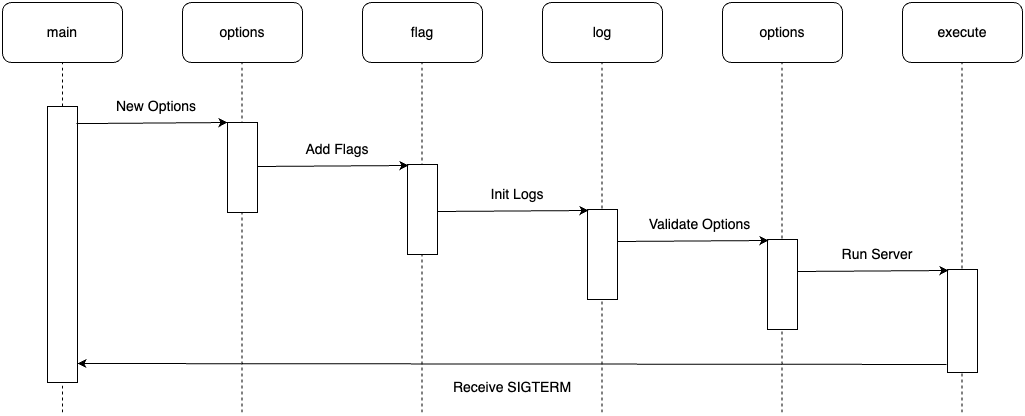

The diagram above was exported from draw.io. Its source (the exported page's mxGraphModel, read from the mxfile embedded in the PNG):
<mxGraphModel dx="1194" dy="669" grid="1" gridSize="10" guides="1" tooltips="1" connect="1" arrows="1" fold="1" page="1" pageScale="1" pageWidth="1169" pageHeight="827" math="0" shadow="0">
  <root>
    <mxCell id="0" />
    <mxCell id="1" parent="0" />
    <mxCell id="nL6GsJO9lV5vUVpr0rzJ-1" value="&lt;font style=&quot;font-size: 14px;&quot;&gt;main&lt;/font&gt;" style="rounded=1;whiteSpace=wrap;html=1;" vertex="1" parent="1">
      <mxGeometry x="60" y="70" width="120" height="60" as="geometry" />
    </mxCell>
    <mxCell id="nL6GsJO9lV5vUVpr0rzJ-2" value="&lt;font style=&quot;font-size: 14px;&quot;&gt;flag&lt;/font&gt;" style="rounded=1;whiteSpace=wrap;html=1;" vertex="1" parent="1">
      <mxGeometry x="420" y="70" width="120" height="60" as="geometry" />
    </mxCell>
    <mxCell id="nL6GsJO9lV5vUVpr0rzJ-3" value="&lt;font style=&quot;font-size: 14px;&quot;&gt;options&lt;/font&gt;" style="rounded=1;whiteSpace=wrap;html=1;" vertex="1" parent="1">
      <mxGeometry x="240" y="70" width="120" height="60" as="geometry" />
    </mxCell>
    <mxCell id="nL6GsJO9lV5vUVpr0rzJ-4" value="&lt;font style=&quot;font-size: 14px;&quot;&gt;log&lt;/font&gt;" style="rounded=1;whiteSpace=wrap;html=1;" vertex="1" parent="1">
      <mxGeometry x="600" y="70" width="120" height="60" as="geometry" />
    </mxCell>
    <mxCell id="nL6GsJO9lV5vUVpr0rzJ-5" value="&lt;span style=&quot;font-size: 14px;&quot;&gt;options&lt;/span&gt;" style="rounded=1;whiteSpace=wrap;html=1;" vertex="1" parent="1">
      <mxGeometry x="780" y="70" width="120" height="60" as="geometry" />
    </mxCell>
    <mxCell id="nL6GsJO9lV5vUVpr0rzJ-6" value="&lt;span style=&quot;font-size: 14px;&quot;&gt;execute&lt;/span&gt;" style="rounded=1;whiteSpace=wrap;html=1;" vertex="1" parent="1">
      <mxGeometry x="960" y="70" width="120" height="60" as="geometry" />
    </mxCell>
    <mxCell id="nL6GsJO9lV5vUVpr0rzJ-7" value="" style="endArrow=none;dashed=1;html=1;rounded=0;" edge="1" parent="1" source="nL6GsJO9lV5vUVpr0rzJ-13">
      <mxGeometry width="50" height="50" relative="1" as="geometry">
        <mxPoint x="120" y="480" as="sourcePoint" />
        <mxPoint x="120" y="130" as="targetPoint" />
      </mxGeometry>
    </mxCell>
    <mxCell id="nL6GsJO9lV5vUVpr0rzJ-8" value="" style="endArrow=none;dashed=1;html=1;rounded=0;" edge="1" parent="1">
      <mxGeometry width="50" height="50" relative="1" as="geometry">
        <mxPoint x="299.5" y="480" as="sourcePoint" />
        <mxPoint x="299.5" y="130" as="targetPoint" />
      </mxGeometry>
    </mxCell>
    <mxCell id="nL6GsJO9lV5vUVpr0rzJ-9" value="" style="endArrow=none;dashed=1;html=1;rounded=0;" edge="1" parent="1">
      <mxGeometry width="50" height="50" relative="1" as="geometry">
        <mxPoint x="479.5" y="480" as="sourcePoint" />
        <mxPoint x="479.5" y="130" as="targetPoint" />
      </mxGeometry>
    </mxCell>
    <mxCell id="nL6GsJO9lV5vUVpr0rzJ-10" value="" style="endArrow=none;dashed=1;html=1;rounded=0;" edge="1" parent="1">
      <mxGeometry width="50" height="50" relative="1" as="geometry">
        <mxPoint x="659.5" y="480" as="sourcePoint" />
        <mxPoint x="659.5" y="130" as="targetPoint" />
      </mxGeometry>
    </mxCell>
    <mxCell id="nL6GsJO9lV5vUVpr0rzJ-11" value="" style="endArrow=none;dashed=1;html=1;rounded=0;" edge="1" parent="1">
      <mxGeometry width="50" height="50" relative="1" as="geometry">
        <mxPoint x="839.5" y="480" as="sourcePoint" />
        <mxPoint x="839.5" y="130" as="targetPoint" />
      </mxGeometry>
    </mxCell>
    <mxCell id="nL6GsJO9lV5vUVpr0rzJ-12" value="" style="endArrow=none;dashed=1;html=1;rounded=0;" edge="1" parent="1">
      <mxGeometry width="50" height="50" relative="1" as="geometry">
        <mxPoint x="1019.5" y="480" as="sourcePoint" />
        <mxPoint x="1019.5" y="130" as="targetPoint" />
      </mxGeometry>
    </mxCell>
    <mxCell id="nL6GsJO9lV5vUVpr0rzJ-14" value="" style="endArrow=none;dashed=1;html=1;rounded=0;" edge="1" parent="1" target="nL6GsJO9lV5vUVpr0rzJ-13">
      <mxGeometry width="50" height="50" relative="1" as="geometry">
        <mxPoint x="120" y="480" as="sourcePoint" />
        <mxPoint x="120" y="130" as="targetPoint" />
      </mxGeometry>
    </mxCell>
    <mxCell id="nL6GsJO9lV5vUVpr0rzJ-13" value="" style="rounded=0;whiteSpace=wrap;html=1;" vertex="1" parent="1">
      <mxGeometry x="105" y="174" width="30" height="276" as="geometry" />
    </mxCell>
    <mxCell id="nL6GsJO9lV5vUVpr0rzJ-15" value="" style="rounded=0;whiteSpace=wrap;html=1;" vertex="1" parent="1">
      <mxGeometry x="285" y="190" width="30" height="90" as="geometry" />
    </mxCell>
    <mxCell id="nL6GsJO9lV5vUVpr0rzJ-17" value="" style="endArrow=classic;html=1;rounded=0;entryX=0;entryY=0;entryDx=0;entryDy=0;exitX=0.963;exitY=0.062;exitDx=0;exitDy=0;exitPerimeter=0;" edge="1" parent="1" source="nL6GsJO9lV5vUVpr0rzJ-13" target="nL6GsJO9lV5vUVpr0rzJ-15">
      <mxGeometry width="50" height="50" relative="1" as="geometry">
        <mxPoint x="140" y="190" as="sourcePoint" />
        <mxPoint x="280" y="190" as="targetPoint" />
      </mxGeometry>
    </mxCell>
    <mxCell id="nL6GsJO9lV5vUVpr0rzJ-18" value="New Options" style="text;html=1;strokeColor=none;fillColor=none;align=center;verticalAlign=middle;whiteSpace=wrap;rounded=0;fontSize=14;" vertex="1" parent="1">
      <mxGeometry x="164" y="159" width="100" height="30" as="geometry" />
    </mxCell>
    <mxCell id="nL6GsJO9lV5vUVpr0rzJ-20" value="" style="rounded=0;whiteSpace=wrap;html=1;" vertex="1" parent="1">
      <mxGeometry x="465" y="232" width="30" height="90" as="geometry" />
    </mxCell>
    <mxCell id="nL6GsJO9lV5vUVpr0rzJ-21" value="" style="endArrow=classic;html=1;rounded=0;entryX=0;entryY=0;entryDx=0;entryDy=0;exitX=0.963;exitY=0.062;exitDx=0;exitDy=0;exitPerimeter=0;" edge="1" parent="1">
      <mxGeometry width="50" height="50" relative="1" as="geometry">
        <mxPoint x="315" y="234" as="sourcePoint" />
        <mxPoint x="466" y="233" as="targetPoint" />
      </mxGeometry>
    </mxCell>
    <mxCell id="nL6GsJO9lV5vUVpr0rzJ-22" value="Add Flags" style="text;html=1;strokeColor=none;fillColor=none;align=center;verticalAlign=middle;whiteSpace=wrap;rounded=0;fontSize=14;" vertex="1" parent="1">
      <mxGeometry x="345" y="202" width="100" height="30" as="geometry" />
    </mxCell>
    <mxCell id="nL6GsJO9lV5vUVpr0rzJ-23" value="" style="rounded=0;whiteSpace=wrap;html=1;" vertex="1" parent="1">
      <mxGeometry x="645" y="277" width="30" height="90" as="geometry" />
    </mxCell>
    <mxCell id="nL6GsJO9lV5vUVpr0rzJ-24" value="" style="endArrow=classic;html=1;rounded=0;entryX=0;entryY=0;entryDx=0;entryDy=0;exitX=0.963;exitY=0.062;exitDx=0;exitDy=0;exitPerimeter=0;" edge="1" parent="1">
      <mxGeometry width="50" height="50" relative="1" as="geometry">
        <mxPoint x="495" y="279" as="sourcePoint" />
        <mxPoint x="646" y="278" as="targetPoint" />
      </mxGeometry>
    </mxCell>
    <mxCell id="nL6GsJO9lV5vUVpr0rzJ-25" value="Init Logs" style="text;html=1;strokeColor=none;fillColor=none;align=center;verticalAlign=middle;whiteSpace=wrap;rounded=0;fontSize=14;" vertex="1" parent="1">
      <mxGeometry x="525" y="247" width="100" height="30" as="geometry" />
    </mxCell>
    <mxCell id="nL6GsJO9lV5vUVpr0rzJ-26" value="" style="rounded=0;whiteSpace=wrap;html=1;" vertex="1" parent="1">
      <mxGeometry x="825" y="307" width="30" height="90" as="geometry" />
    </mxCell>
    <mxCell id="nL6GsJO9lV5vUVpr0rzJ-27" value="" style="endArrow=classic;html=1;rounded=0;entryX=0;entryY=0;entryDx=0;entryDy=0;exitX=0.963;exitY=0.062;exitDx=0;exitDy=0;exitPerimeter=0;" edge="1" parent="1">
      <mxGeometry width="50" height="50" relative="1" as="geometry">
        <mxPoint x="675" y="309" as="sourcePoint" />
        <mxPoint x="826" y="308" as="targetPoint" />
      </mxGeometry>
    </mxCell>
    <mxCell id="nL6GsJO9lV5vUVpr0rzJ-28" value="Validate Options" style="text;html=1;strokeColor=none;fillColor=none;align=center;verticalAlign=middle;whiteSpace=wrap;rounded=0;fontSize=14;" vertex="1" parent="1">
      <mxGeometry x="705" y="277" width="105" height="30" as="geometry" />
    </mxCell>
    <mxCell id="nL6GsJO9lV5vUVpr0rzJ-29" value="" style="rounded=0;whiteSpace=wrap;html=1;" vertex="1" parent="1">
      <mxGeometry x="1005" y="337" width="30" height="103" as="geometry" />
    </mxCell>
    <mxCell id="nL6GsJO9lV5vUVpr0rzJ-30" value="" style="endArrow=classic;html=1;rounded=0;entryX=0;entryY=0;entryDx=0;entryDy=0;exitX=0.963;exitY=0.062;exitDx=0;exitDy=0;exitPerimeter=0;" edge="1" parent="1">
      <mxGeometry width="50" height="50" relative="1" as="geometry">
        <mxPoint x="855" y="339" as="sourcePoint" />
        <mxPoint x="1006" y="338" as="targetPoint" />
      </mxGeometry>
    </mxCell>
    <mxCell id="nL6GsJO9lV5vUVpr0rzJ-31" value="Run Server" style="text;html=1;strokeColor=none;fillColor=none;align=center;verticalAlign=middle;whiteSpace=wrap;rounded=0;fontSize=14;" vertex="1" parent="1">
      <mxGeometry x="885" y="307" width="100" height="30" as="geometry" />
    </mxCell>
    <mxCell id="nL6GsJO9lV5vUVpr0rzJ-32" value="" style="endArrow=classic;html=1;rounded=0;exitX=-0.037;exitY=0.922;exitDx=0;exitDy=0;exitPerimeter=0;" edge="1" parent="1" source="nL6GsJO9lV5vUVpr0rzJ-29">
      <mxGeometry width="50" height="50" relative="1" as="geometry">
        <mxPoint x="1000" y="430" as="sourcePoint" />
        <mxPoint x="135" y="431" as="targetPoint" />
      </mxGeometry>
    </mxCell>
    <mxCell id="nL6GsJO9lV5vUVpr0rzJ-33" value="Receive SIGTERM" style="text;html=1;strokeColor=none;fillColor=none;align=center;verticalAlign=middle;whiteSpace=wrap;rounded=0;fontSize=14;" vertex="1" parent="1">
      <mxGeometry x="495" y="440" width="150" height="30" as="geometry" />
    </mxCell>
  </root>
</mxGraphModel>